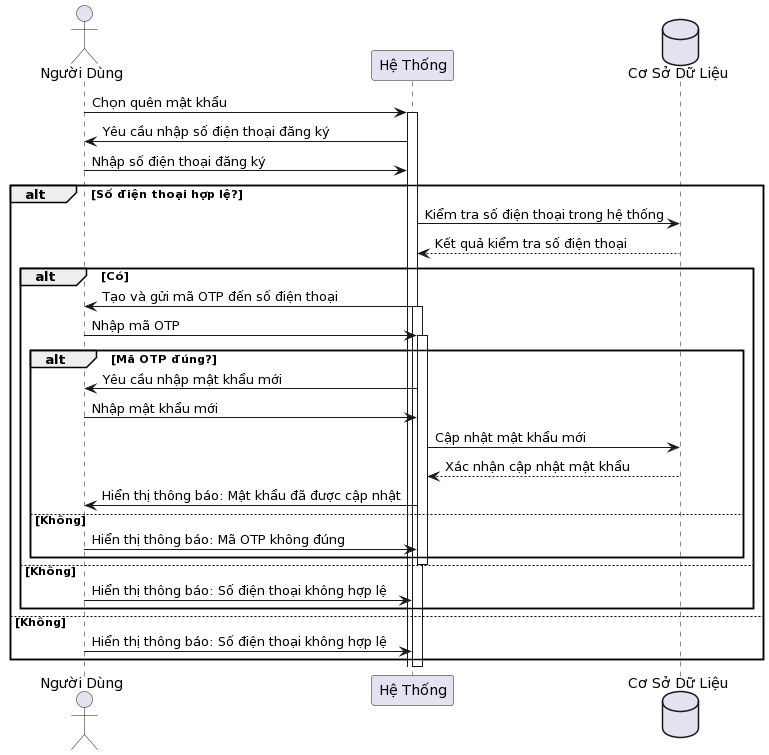

The diagram above was rendered by PlantUML. Its source (embedded in the PNG):
@startuml
actor "Người Dùng" as User
participant "Hệ Thống" as System
database "Cơ Sở Dữ Liệu" as DB

User -> System: Chọn quên mật khẩu
activate System

System -> User: Yêu cầu nhập số điện thoại đăng ký

User -> System: Nhập số điện thoại đăng ký

alt Số điện thoại hợp lệ?
  System -> DB: Kiểm tra số điện thoại trong hệ thống
  DB --> System: Kết quả kiểm tra số điện thoại

  alt Có
    System -> User: Tạo và gửi mã OTP đến số điện thoại
    activate System

    User -> System: Nhập mã OTP
    activate System

    alt Mã OTP đúng?
      System -> User: Yêu cầu nhập mật khẩu mới
      User -> System: Nhập mật khẩu mới
      System -> DB: Cập nhật mật khẩu mới
      DB --> System: Xác nhận cập nhật mật khẩu
      System -> User: Hiển thị thông báo: Mật khẩu đã được cập nhật
    else Không
      User -> System: Hiển thị thông báo: Mã OTP không đúng
    end

    deactivate System
  else Không
    User -> System: Hiển thị thông báo: Số điện thoại không hợp lệ
  end

else Không
  User -> System: Hiển thị thông báo: Số điện thoại không hợp lệ
end

deactivate System
@enduml